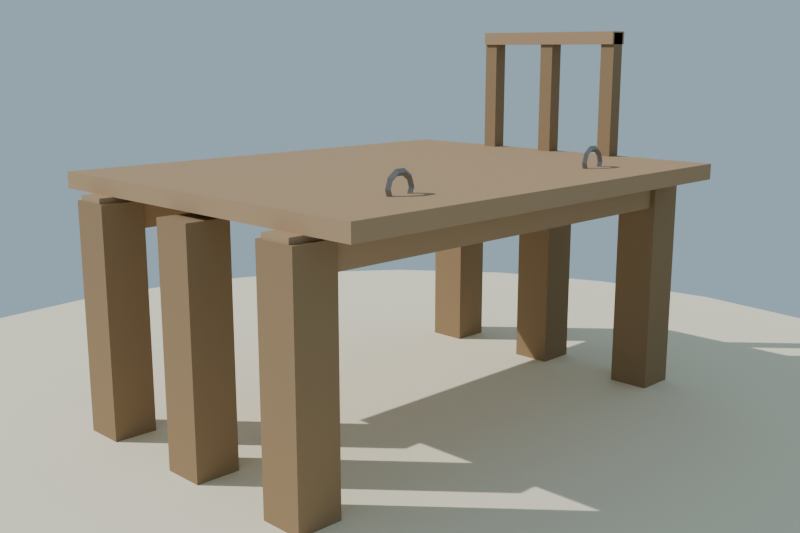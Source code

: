 # Source: muelle_madera_lowpoly.blend  (saved by Blender 4.2.68; exported with 4.5.12 LTS)
import bpy
from mathutils import Matrix  # noqa: F401  (used for matrix-valued properties, if any)

bpy.ops.wm.read_factory_settings(use_empty=True)
scene = bpy.context.scene
scene.name = 'Scene'

# ---- collections
col_collection = bpy.data.collections.new('Collection'); scene.collection.children.link(col_collection)

# ---- materials (node trees are filled in below, after node groups)
mat_mat_madera_muelle_osc = bpy.data.materials.new('MAT_Madera_Muelle_Osc')
mat_mat_madera_muelle = bpy.data.materials.new('MAT_Madera_Muelle')
mat_mat_arena_isla = bpy.data.materials.new('MAT_Arena_Isla')
mat_mat_hierro_muelle = bpy.data.materials.new('MAT_Hierro_Muelle')

# ---- material node trees
mat_mat_madera_muelle_osc.use_nodes = True; mat_mat_madera_muelle_osc.node_tree.nodes.clear()
_N = mat_mat_madera_muelle_osc.node_tree.nodes; _L = mat_mat_madera_muelle_osc.node_tree.links
n0 = _N.new('ShaderNodeBsdfPrincipled'); n0.name = 'Principled BSDF'; n0.location = (10, 300)
n0.inputs[0].default_value = (0.3, 0.2, 0.11, 1.0)
n0.inputs[2].default_value = 0.88
n0.inputs[13].default_value = 0.1
n1 = _N.new('ShaderNodeOutputMaterial'); n1.name = 'Material Output'; n1.location = (300, 300)
_L.new(n0.outputs[0], n1.inputs[0])
n1.is_active_output = True
mat_mat_madera_muelle.use_nodes = True; mat_mat_madera_muelle.node_tree.nodes.clear()
_N = mat_mat_madera_muelle.node_tree.nodes; _L = mat_mat_madera_muelle.node_tree.links
n0 = _N.new('ShaderNodeBsdfPrincipled'); n0.name = 'Principled BSDF'; n0.location = (10, 300)
n0.inputs[0].default_value = (0.42, 0.28, 0.16, 1.0)
n0.inputs[2].default_value = 0.86
n0.inputs[13].default_value = 0.1
n1 = _N.new('ShaderNodeOutputMaterial'); n1.name = 'Material Output'; n1.location = (300, 300)
_L.new(n0.outputs[0], n1.inputs[0])
n1.is_active_output = True
mat_mat_arena_isla.use_nodes = True; mat_mat_arena_isla.node_tree.nodes.clear()
_N = mat_mat_arena_isla.node_tree.nodes; _L = mat_mat_arena_isla.node_tree.links
n0 = _N.new('ShaderNodeBsdfPrincipled'); n0.name = 'Principled BSDF'; n0.location = (10, 300)
n0.inputs[0].default_value = (0.92, 0.84, 0.63, 1.0)
n0.inputs[2].default_value = 1.0
n0.inputs[13].default_value = 0.1
n1 = _N.new('ShaderNodeOutputMaterial'); n1.name = 'Material Output'; n1.location = (300, 300)
_L.new(n0.outputs[0], n1.inputs[0])
n1.is_active_output = True
mat_mat_hierro_muelle.use_nodes = True; mat_mat_hierro_muelle.node_tree.nodes.clear()
_N = mat_mat_hierro_muelle.node_tree.nodes; _L = mat_mat_hierro_muelle.node_tree.links
n0 = _N.new('ShaderNodeBsdfPrincipled'); n0.name = 'Principled BSDF'; n0.location = (10, 300)
n0.inputs[0].default_value = (0.32, 0.3, 0.28, 1.0)
n0.inputs[1].default_value = 0.6
n0.inputs[2].default_value = 0.55
n0.inputs[13].default_value = 0.1
n1 = _N.new('ShaderNodeOutputMaterial'); n1.name = 'Material Output'; n1.location = (300, 300)
_L.new(n0.outputs[0], n1.inputs[0])
n1.is_active_output = True

# ---- world
world_mundo = bpy.data.worlds.new('Mundo'); scene.world = world_mundo
world_mundo.use_nodes = True; world_mundo.node_tree.nodes.clear()
_N = world_mundo.node_tree.nodes; _L = world_mundo.node_tree.links
n0 = _N.new('ShaderNodeBackground'); n0.name = 'Background'; n0.location = (10, 300)
n0.inputs[0].default_value = (0.58, 0.79, 0.95, 1.0)
n0.inputs[1].default_value = 0.55
n1 = _N.new('ShaderNodeOutputWorld'); n1.name = 'World Output'; n1.location = (300, 300)
_L.new(n0.outputs[0], n1.inputs[0])
n1.is_active_output = True

# ---- cameras
cam_camera = bpy.data.cameras.new('Camera')
cam_camera.lens = 45.0

# ---- lights
light_sol = bpy.data.lights.new('SOL', 'SUN')
light_sol.energy = 3.4

# ---- meshes
me_sm_muelle_pilote_1 = bpy.data.meshes.new('SM_Muelle_Pilote_1')
me_sm_muelle_pilote_1.from_pydata([(-0.98, -0.58, 0.0), (-0.98, -0.58, 0.85), (-0.98, -0.42, 0.0), (-0.98, -0.42, 0.85), (-0.82, -0.58, 0.0), (-0.82, -0.58, 0.85), (-0.82, -0.42, 0.0), (-0.82, -0.42, 0.85)], [], [(0, 1, 3, 2), (2, 3, 7, 6), (6, 7, 5, 4), (4, 5, 1, 0), (2, 6, 4, 0), (7, 3, 1, 5)])
me_sm_muelle_pilote_1.materials.append(mat_mat_madera_muelle_osc)
me_sm_muelle_pilote_1.update()
me_sm_muelle_pilote_2 = bpy.data.meshes.new('SM_Muelle_Pilote_2')
me_sm_muelle_pilote_2.from_pydata([(-0.98, -0.08, 0.0), (-0.98, -0.08, 0.85), (-0.98, 0.08, 0.0), (-0.98, 0.08, 0.85), (-0.82, -0.08, 0.0), (-0.82, -0.08, 0.85), (-0.82, 0.08, 0.0), (-0.82, 0.08, 0.85)], [], [(0, 1, 3, 2), (2, 3, 7, 6), (6, 7, 5, 4), (4, 5, 1, 0), (2, 6, 4, 0), (7, 3, 1, 5)])
me_sm_muelle_pilote_2.materials.append(mat_mat_madera_muelle_osc)
me_sm_muelle_pilote_2.update()
me_sm_muelle_pilote_3 = bpy.data.meshes.new('SM_Muelle_Pilote_3')
me_sm_muelle_pilote_3.from_pydata([(-0.98, 0.42, 0.0), (-0.98, 0.42, 0.85), (-0.98, 0.58, 0.0), (-0.98, 0.58, 0.85), (-0.82, 0.42, 0.0), (-0.82, 0.42, 0.85), (-0.82, 0.58, 0.0), (-0.82, 0.58, 0.85)], [], [(0, 1, 3, 2), (2, 3, 7, 6), (6, 7, 5, 4), (4, 5, 1, 0), (2, 6, 4, 0), (7, 3, 1, 5)])
me_sm_muelle_pilote_3.materials.append(mat_mat_madera_muelle_osc)
me_sm_muelle_pilote_3.update()
me_sm_muelle_pilote_4 = bpy.data.meshes.new('SM_Muelle_Pilote_4')
me_sm_muelle_pilote_4.from_pydata([(0.82, -0.58, 0.0), (0.82, -0.58, 0.85), (0.82, -0.42, 0.0), (0.82, -0.42, 0.85), (0.98, -0.58, 0.0), (0.98, -0.58, 0.85), (0.98, -0.42, 0.0), (0.98, -0.42, 0.85)], [], [(0, 1, 3, 2), (2, 3, 7, 6), (6, 7, 5, 4), (4, 5, 1, 0), (2, 6, 4, 0), (7, 3, 1, 5)])
me_sm_muelle_pilote_4.materials.append(mat_mat_madera_muelle_osc)
me_sm_muelle_pilote_4.update()
me_sm_muelle_pilote_5 = bpy.data.meshes.new('SM_Muelle_Pilote_5')
me_sm_muelle_pilote_5.from_pydata([(0.82, -0.08, 0.0), (0.82, -0.08, 0.85), (0.82, 0.08, 0.0), (0.82, 0.08, 0.85), (0.98, -0.08, 0.0), (0.98, -0.08, 0.85), (0.98, 0.08, 0.0), (0.98, 0.08, 0.85)], [], [(0, 1, 3, 2), (2, 3, 7, 6), (6, 7, 5, 4), (4, 5, 1, 0), (2, 6, 4, 0), (7, 3, 1, 5)])
me_sm_muelle_pilote_5.materials.append(mat_mat_madera_muelle_osc)
me_sm_muelle_pilote_5.update()
me_sm_muelle_pilote_6 = bpy.data.meshes.new('SM_Muelle_Pilote_6')
me_sm_muelle_pilote_6.from_pydata([(0.82, 0.42, 0.0), (0.82, 0.42, 0.85), (0.82, 0.58, 0.0), (0.82, 0.58, 0.85), (0.98, 0.42, 0.0), (0.98, 0.42, 0.85), (0.98, 0.58, 0.0), (0.98, 0.58, 0.85)], [], [(0, 1, 3, 2), (2, 3, 7, 6), (6, 7, 5, 4), (4, 5, 1, 0), (2, 6, 4, 0), (7, 3, 1, 5)])
me_sm_muelle_pilote_6.materials.append(mat_mat_madera_muelle_osc)
me_sm_muelle_pilote_6.update()
me_sm_muelle_viga_trasera = bpy.data.meshes.new('SM_Muelle_Viga_Trasera')
me_sm_muelle_viga_trasera.from_pydata([(-0.975, 0.44, 0.75), (-0.975, 0.44, 0.87), (-0.975, 0.56, 0.75), (-0.975, 0.56, 0.87), (0.975, 0.44, 0.75), (0.975, 0.44, 0.87), (0.975, 0.56, 0.75), (0.975, 0.56, 0.87)], [], [(0, 1, 3, 2), (2, 3, 7, 6), (6, 7, 5, 4), (4, 5, 1, 0), (2, 6, 4, 0), (7, 3, 1, 5)])
me_sm_muelle_viga_trasera.materials.append(mat_mat_madera_muelle)
me_sm_muelle_viga_trasera.update()
me_sm_muelle_viga_delantera = bpy.data.meshes.new('SM_Muelle_Viga_Delantera')
me_sm_muelle_viga_delantera.from_pydata([(-0.975, -0.56, 0.75), (-0.975, -0.56, 0.87), (-0.975, -0.44, 0.75), (-0.975, -0.44, 0.87), (0.975, -0.56, 0.75), (0.975, -0.56, 0.87), (0.975, -0.44, 0.75), (0.975, -0.44, 0.87)], [], [(0, 1, 3, 2), (2, 3, 7, 6), (6, 7, 5, 4), (4, 5, 1, 0), (2, 6, 4, 0), (7, 3, 1, 5)])
me_sm_muelle_viga_delantera.materials.append(mat_mat_madera_muelle)
me_sm_muelle_viga_delantera.update()
me_sm_muelle_tabla_1 = bpy.data.meshes.new('SM_Muelle_Tabla_1')
me_sm_muelle_tabla_1.from_pydata([(-0.925, -0.75, 0.87), (-0.925, -0.75, 0.93), (-0.925, -0.45, 0.87), (-0.925, -0.45, 0.93), (0.925, -0.75, 0.87), (0.925, -0.75, 0.93), (0.925, -0.45, 0.87), (0.925, -0.45, 0.93)], [], [(0, 1, 3, 2), (2, 3, 7, 6), (6, 7, 5, 4), (4, 5, 1, 0), (2, 6, 4, 0), (7, 3, 1, 5)])
me_sm_muelle_tabla_1.materials.append(mat_mat_madera_muelle)
me_sm_muelle_tabla_1.update()
me_sm_muelle_tabla_2 = bpy.data.meshes.new('SM_Muelle_Tabla_2')
me_sm_muelle_tabla_2.from_pydata([(-0.925, -0.45, 0.87), (-0.925, -0.45, 0.93), (-0.925, -0.15, 0.87), (-0.925, -0.15, 0.93), (0.925, -0.45, 0.87), (0.925, -0.45, 0.93), (0.925, -0.15, 0.87), (0.925, -0.15, 0.93)], [], [(0, 1, 3, 2), (2, 3, 7, 6), (6, 7, 5, 4), (4, 5, 1, 0), (2, 6, 4, 0), (7, 3, 1, 5)])
me_sm_muelle_tabla_2.materials.append(mat_mat_madera_muelle)
me_sm_muelle_tabla_2.update()
me_sm_muelle_tabla_3 = bpy.data.meshes.new('SM_Muelle_Tabla_3')
me_sm_muelle_tabla_3.from_pydata([(-0.925, -0.15, 0.87), (-0.925, -0.15, 0.93), (-0.925, 0.15, 0.87), (-0.925, 0.15, 0.93), (0.925, -0.15, 0.87), (0.925, -0.15, 0.93), (0.925, 0.15, 0.87), (0.925, 0.15, 0.93)], [], [(0, 1, 3, 2), (2, 3, 7, 6), (6, 7, 5, 4), (4, 5, 1, 0), (2, 6, 4, 0), (7, 3, 1, 5)])
me_sm_muelle_tabla_3.materials.append(mat_mat_madera_muelle)
me_sm_muelle_tabla_3.update()
me_sm_muelle_tabla_4 = bpy.data.meshes.new('SM_Muelle_Tabla_4')
me_sm_muelle_tabla_4.from_pydata([(-0.925, 0.15, 0.87), (-0.925, 0.15, 0.93), (-0.925, 0.45, 0.87), (-0.925, 0.45, 0.93), (0.925, 0.15, 0.87), (0.925, 0.15, 0.93), (0.925, 0.45, 0.87), (0.925, 0.45, 0.93)], [], [(0, 1, 3, 2), (2, 3, 7, 6), (6, 7, 5, 4), (4, 5, 1, 0), (2, 6, 4, 0), (7, 3, 1, 5)])
me_sm_muelle_tabla_4.materials.append(mat_mat_madera_muelle)
me_sm_muelle_tabla_4.update()
me_sm_muelle_tabla_5 = bpy.data.meshes.new('SM_Muelle_Tabla_5')
me_sm_muelle_tabla_5.from_pydata([(-0.925, 0.45, 0.87), (-0.925, 0.45, 0.93), (-0.925, 0.75, 0.87), (-0.925, 0.75, 0.93), (0.925, 0.45, 0.87), (0.925, 0.45, 0.93), (0.925, 0.75, 0.87), (0.925, 0.75, 0.93)], [], [(0, 1, 3, 2), (2, 3, 7, 6), (6, 7, 5, 4), (4, 5, 1, 0), (2, 6, 4, 0), (7, 3, 1, 5)])
me_sm_muelle_tabla_5.materials.append(mat_mat_madera_muelle)
me_sm_muelle_tabla_5.update()
me_sm_muelle_posteb_1 = bpy.data.meshes.new('SM_Muelle_PosteB_1')
me_sm_muelle_posteb_1.from_pydata([(-0.93, -0.33, 0.92), (-0.93, -0.33, 1.42), (-0.93, -0.27, 0.92), (-0.93, -0.27, 1.42), (-0.87, -0.33, 0.92), (-0.87, -0.33, 1.42), (-0.87, -0.27, 0.92), (-0.87, -0.27, 1.42)], [], [(0, 1, 3, 2), (2, 3, 7, 6), (6, 7, 5, 4), (4, 5, 1, 0), (2, 6, 4, 0), (7, 3, 1, 5)])
me_sm_muelle_posteb_1.materials.append(mat_mat_madera_muelle_osc)
me_sm_muelle_posteb_1.update()
me_sm_muelle_posteb_2 = bpy.data.meshes.new('SM_Muelle_PosteB_2')
me_sm_muelle_posteb_2.from_pydata([(-0.93, -0.03, 0.92), (-0.93, -0.03, 1.42), (-0.93, 0.03, 0.92), (-0.93, 0.03, 1.42), (-0.87, -0.03, 0.92), (-0.87, -0.03, 1.42), (-0.87, 0.03, 0.92), (-0.87, 0.03, 1.42)], [], [(0, 1, 3, 2), (2, 3, 7, 6), (6, 7, 5, 4), (4, 5, 1, 0), (2, 6, 4, 0), (7, 3, 1, 5)])
me_sm_muelle_posteb_2.materials.append(mat_mat_madera_muelle_osc)
me_sm_muelle_posteb_2.update()
me_sm_muelle_posteb_3 = bpy.data.meshes.new('SM_Muelle_PosteB_3')
me_sm_muelle_posteb_3.from_pydata([(-0.93, 0.27, 0.92), (-0.93, 0.27, 1.42), (-0.93, 0.33, 0.92), (-0.93, 0.33, 1.42), (-0.87, 0.27, 0.92), (-0.87, 0.27, 1.42), (-0.87, 0.33, 0.92), (-0.87, 0.33, 1.42)], [], [(0, 1, 3, 2), (2, 3, 7, 6), (6, 7, 5, 4), (4, 5, 1, 0), (2, 6, 4, 0), (7, 3, 1, 5)])
me_sm_muelle_posteb_3.materials.append(mat_mat_madera_muelle_osc)
me_sm_muelle_posteb_3.update()
me_sm_muelle_pasamanos = bpy.data.meshes.new('SM_Muelle_Pasamanos')
me_sm_muelle_pasamanos.from_pydata([(-0.94, -0.33, 1.375), (-0.94, -0.33, 1.425), (-0.94, 0.33, 1.375), (-0.94, 0.33, 1.425), (-0.86, -0.33, 1.375), (-0.86, -0.33, 1.425), (-0.86, 0.33, 1.375), (-0.86, 0.33, 1.425)], [], [(0, 1, 3, 2), (2, 3, 7, 6), (6, 7, 5, 4), (4, 5, 1, 0), (2, 6, 4, 0), (7, 3, 1, 5)])
me_sm_muelle_pasamanos.materials.append(mat_mat_madera_muelle)
me_sm_muelle_pasamanos.update()
me_cylinder = bpy.data.meshes.new('Cylinder')
me_cylinder.from_pydata([(0.0, 2.4, -0.12), (0.0, 2.4, 0.12), (0.6212, 2.318, -0.12), (0.6212, 2.318, 0.12), (1.2, 2.078, -0.12), (1.2, 2.078, 0.12), (1.697, 1.697, -0.12), (1.697, 1.697, 0.12), (2.078, 1.2, -0.12), (2.078, 1.2, 0.12), (2.318, 0.6212, -0.12), (2.318, 0.6212, 0.12), (2.4, 0.0, -0.12), (2.4, 0.0, 0.12), (2.318, -0.6212, -0.12), (2.318, -0.6212, 0.12), (2.078, -1.2, -0.12), (2.078, -1.2, 0.12), (1.697, -1.697, -0.12), (1.697, -1.697, 0.12), (1.2, -2.078, -0.12), (1.2, -2.078, 0.12), (0.6212, -2.318, -0.12), (0.6212, -2.318, 0.12), (0.0, -2.4, -0.12), (0.0, -2.4, 0.12), (-0.6212, -2.318, -0.12), (-0.6212, -2.318, 0.12), (-1.2, -2.078, -0.12), (-1.2, -2.078, 0.12), (-1.697, -1.697, -0.12), (-1.697, -1.697, 0.12), (-2.078, -1.2, -0.12), (-2.078, -1.2, 0.12), (-2.318, -0.6212, -0.12), (-2.318, -0.6212, 0.12), (-2.4, 0.0, -0.12), (-2.4, 0.0, 0.12), (-2.318, 0.6212, -0.12), (-2.318, 0.6212, 0.12), (-2.078, 1.2, -0.12), (-2.078, 1.2, 0.12), (-1.697, 1.697, -0.12), (-1.697, 1.697, 0.12), (-1.2, 2.078, -0.12), (-1.2, 2.078, 0.12), (-0.6212, 2.318, -0.12), (-0.6212, 2.318, 0.12)], [], [(0, 1, 3, 2), (2, 3, 5, 4), (4, 5, 7, 6), (6, 7, 9, 8), (8, 9, 11, 10), (10, 11, 13, 12), (12, 13, 15, 14), (14, 15, 17, 16), (16, 17, 19, 18), (18, 19, 21, 20), (20, 21, 23, 22), (22, 23, 25, 24), (24, 25, 27, 26), (26, 27, 29, 28), (28, 29, 31, 30), (30, 31, 33, 32), (32, 33, 35, 34), (34, 35, 37, 36), (36, 37, 39, 38), (38, 39, 41, 40), (40, 41, 43, 42), (42, 43, 45, 44), (3, 1, 47, 45, 43, 41, 39, 37, 35, 33, 31, 29, 27, 25, 23, 21, 19, 17, 15, 13, 11, 9, 7, 5), (44, 45, 47, 46), (46, 47, 1, 0), (0, 2, 4, 6, 8, 10, 12, 14, 16, 18, 20, 22, 24, 26, 28, 30, 32, 34, 36, 38, 40, 42, 44, 46)])
_uv = me_cylinder.uv_layers.new(name='UVMap')
_uv.uv.foreach_set('vector', [1.0, 0.5, 1.0, 1.0, 0.9583, 1.0, 0.9583, 0.5, 0.9583, 0.5, 0.9583, 1.0, 0.9167, 1.0, 0.9167, 0.5, 0.9167, 0.5, 0.9167, 1.0, 0.875, 1.0, 0.875, 0.5, 0.875, 0.5, 0.875, 1.0, 0.8333, 1.0, 0.8333, 0.5, 0.8333, 0.5, 0.8333, 1.0, 0.7917, 1.0, 0.7917, 0.5, 0.7917, 0.5, 0.7917, 1.0, 0.75, 1.0, 0.75, 0.5, 0.75, 0.5, 0.75, 1.0, 0.7083, 1.0, 0.7083, 0.5, 0.7083, 0.5, 0.7083, 1.0, 0.6667, 1.0, 0.6667, 0.5, 0.6667, 0.5, 0.6667, 1.0, 0.625, 1.0, 0.625, 0.5, 0.625, 0.5, 0.625, 1.0, 0.5833, 1.0, 0.5833, 0.5, 0.5833, 0.5, 0.5833, 1.0, 0.5417, 1.0, 0.5417, 0.5, 0.5417, 0.5, 0.5417, 1.0, 0.5, 1.0, 0.5, 0.5, 0.5, 0.5, 0.5, 1.0, 0.4583, 1.0, 0.4583, 0.5, 0.4583, 0.5, 0.4583, 1.0, 0.4167, 1.0, 0.4167, 0.5, 0.4167, 0.5, 0.4167, 1.0, 0.375, 1.0, 0.375, 0.5, 0.375, 0.5, 0.375, 1.0, 0.3333, 1.0, 0.3333, 0.5, 0.3333, 0.5, 0.3333, 1.0, 0.2917, 1.0, 0.2917, 0.5, 0.2917, 0.5, 0.2917, 1.0, 0.25, 1.0, 0.25, 0.5, 0.25, 0.5, 0.25, 1.0, 0.2083, 1.0, 0.2083, 0.5, 0.2083, 0.5, 0.2083, 1.0, 0.1667, 1.0, 0.1667, 0.5, 0.1667, 0.5, 0.1667, 1.0, 0.125, 1.0, 0.125, 0.5, 0.125, 0.5, 0.125, 1.0, 0.08333, 1.0, 0.08333, 0.5, 0.3121, 0.4818, 0.25, 0.49, 0.1879, 0.4818, 0.13, 0.4578, 0.08029, 0.4197, 0.04215, 0.37, 0.01818, 0.3121, 0.01, 0.25, 0.01818, 0.1879, 0.04215, 0.13, 0.08029, 0.08029, 0.13, 0.04215, 0.1879, 0.01818, 0.25, 0.01, 0.3121, 0.01818, 0.37, 0.04215, 0.4197, 0.08029, 0.4578, 0.13, 0.4818, 0.1879, 0.49, 0.25, 0.4818, 0.3121, 0.4578, 0.37, 0.4197, 0.4197, 0.37, 0.4578, 0.08333, 0.5, 0.08333, 1.0, 0.04167, 1.0, 0.04167, 0.5, 0.04167, 0.5, 0.04167, 1.0, -1.863e-07, 1.0, -1.863e-07, 0.5, 0.75, 0.49, 0.8121, 0.4818, 0.87, 0.4578, 0.9197, 0.4197, 0.9578, 0.37, 0.9818, 0.3121, 0.99, 0.25, 0.9818, 0.1879, 0.9578, 0.13, 0.9197, 0.08029, 0.87, 0.04215, 0.8121, 0.01818, 0.75, 0.01, 0.6879, 0.01818, 0.63, 0.04215, 0.5803, 0.08029, 0.5422, 0.13, 0.5182, 0.1879, 0.51, 0.25, 0.5182, 0.3121, 0.5422, 0.37, 0.5803, 0.4197, 0.63, 0.4578, 0.6879, 0.4818])
me_cylinder.materials.append(mat_mat_arena_isla)
me_cylinder.update()
me_torus = bpy.data.meshes.new('Torus')
me_torus.from_pydata([(0.062, 0.0, 0.0), (0.05, 0.0, 0.012), (0.038, 0.0, 1.47e-18), (0.05, 0.0, -0.012), (0.05016, 0.03644, 0.0), (0.04045, 0.02939, 0.012), (0.03074, 0.02234, 1.47e-18), (0.04045, 0.02939, -0.012), (0.01916, 0.05897, 0.0), (0.01545, 0.04755, 0.012), (0.01174, 0.03614, 1.47e-18), (0.01545, 0.04755, -0.012), (-0.01916, 0.05897, 0.0), (-0.01545, 0.04755, 0.012), (-0.01174, 0.03614, 1.47e-18), (-0.01545, 0.04755, -0.012), (-0.05016, 0.03644, 0.0), (-0.04045, 0.02939, 0.012), (-0.03074, 0.02234, 1.47e-18), (-0.04045, 0.02939, -0.012), (-0.062, 5.42e-09, 0.0), (-0.05, 4.371e-09, 0.012), (-0.038, 3.322e-09, 1.47e-18), (-0.05, 4.371e-09, -0.012), (-0.05016, -0.03644, 0.0), (-0.04045, -0.02939, 0.012), (-0.03074, -0.02234, 1.47e-18), (-0.04045, -0.02939, -0.012), (-0.01916, -0.05897, 0.0), (-0.01545, -0.04755, 0.012), (-0.01174, -0.03614, 1.47e-18), (-0.01545, -0.04755, -0.012), (0.01916, -0.05897, 0.0), (0.01545, -0.04755, 0.012), (0.01174, -0.03614, 1.47e-18), (0.01545, -0.04755, -0.012), (0.05016, -0.03644, 0.0), (0.04045, -0.02939, 0.012), (0.03074, -0.02234, 1.47e-18), (0.04045, -0.02939, -0.012)], [], [(0, 4, 5, 1), (1, 5, 6, 2), (2, 6, 7, 3), (3, 7, 4, 0), (4, 8, 9, 5), (5, 9, 10, 6), (6, 10, 11, 7), (7, 11, 8, 4), (8, 12, 13, 9), (9, 13, 14, 10), (10, 14, 15, 11), (11, 15, 12, 8), (12, 16, 17, 13), (13, 17, 18, 14), (14, 18, 19, 15), (15, 19, 16, 12), (16, 20, 21, 17), (17, 21, 22, 18), (18, 22, 23, 19), (19, 23, 20, 16), (20, 24, 25, 21), (21, 25, 26, 22), (22, 26, 27, 23), (23, 27, 24, 20), (24, 28, 29, 25), (25, 29, 30, 26), (26, 30, 31, 27), (27, 31, 28, 24), (28, 32, 33, 29), (29, 33, 34, 30), (30, 34, 35, 31), (31, 35, 32, 28), (32, 36, 37, 33), (33, 37, 38, 34), (34, 38, 39, 35), (35, 39, 36, 32), (36, 0, 1, 37), (37, 1, 2, 38), (38, 2, 3, 39), (39, 3, 0, 36)])
_uv = me_torus.uv_layers.new(name='UVMap')
_uv.uv.foreach_set('vector', [0.6, 0.5, 0.7, 0.5, 0.7, 0.75, 0.6, 0.75, 0.6, 0.75, 0.7, 0.75, 0.7, 1.0, 0.6, 1.0, 0.6, 0.0, 0.7, 0.0, 0.7, 0.25, 0.6, 0.25, 0.6, 0.25, 0.7, 0.25, 0.7, 0.5, 0.6, 0.5, 0.7, 0.5, 0.8, 0.5, 0.8, 0.75, 0.7, 0.75, 0.7, 0.75, 0.8, 0.75, 0.8, 1.0, 0.7, 1.0, 0.7, 0.0, 0.8, 0.0, 0.8, 0.25, 0.7, 0.25, 0.7, 0.25, 0.8, 0.25, 0.8, 0.5, 0.7, 0.5, 0.8, 0.5, 0.9, 0.5, 0.9, 0.75, 0.8, 0.75, 0.8, 0.75, 0.9, 0.75, 0.9, 1.0, 0.8, 1.0, 0.8, 0.0, 0.9, 0.0, 0.9, 0.25, 0.8, 0.25, 0.8, 0.25, 0.9, 0.25, 0.9, 0.5, 0.8, 0.5, 0.9, 0.5, 1.0, 0.5, 1.0, 0.75, 0.9, 0.75, 0.9, 0.75, 1.0, 0.75, 1.0, 1.0, 0.9, 1.0, 0.9, 0.0, 1.0, 0.0, 1.0, 0.25, 0.9, 0.25, 0.9, 0.25, 1.0, 0.25, 1.0, 0.5, 0.9, 0.5, -1.11e-16, 0.5, 0.1, 0.5, 0.1, 0.75, -1.11e-16, 0.75, -1.11e-16, 0.75, 0.1, 0.75, 0.1, 1.0, -1.11e-16, 1.0, -1.11e-16, 0.0, 0.1, 0.0, 0.1, 0.25, -1.11e-16, 0.25, -1.11e-16, 0.25, 0.1, 0.25, 0.1, 0.5, -1.11e-16, 0.5, 0.1, 0.5, 0.2, 0.5, 0.2, 0.75, 0.1, 0.75, 0.1, 0.75, 0.2, 0.75, 0.2, 1.0, 0.1, 1.0, 0.1, 0.0, 0.2, 0.0, 0.2, 0.25, 0.1, 0.25, 0.1, 0.25, 0.2, 0.25, 0.2, 0.5, 0.1, 0.5, 0.2, 0.5, 0.3, 0.5, 0.3, 0.75, 0.2, 0.75, 0.2, 0.75, 0.3, 0.75, 0.3, 1.0, 0.2, 1.0, 0.2, 0.0, 0.3, 0.0, 0.3, 0.25, 0.2, 0.25, 0.2, 0.25, 0.3, 0.25, 0.3, 0.5, 0.2, 0.5, 0.3, 0.5, 0.4, 0.5, 0.4, 0.75, 0.3, 0.75, 0.3, 0.75, 0.4, 0.75, 0.4, 1.0, 0.3, 1.0, 0.3, 0.0, 0.4, 0.0, 0.4, 0.25, 0.3, 0.25, 0.3, 0.25, 0.4, 0.25, 0.4, 0.5, 0.3, 0.5, 0.4, 0.5, 0.5, 0.5, 0.5, 0.75, 0.4, 0.75, 0.4, 0.75, 0.5, 0.75, 0.5, 1.0, 0.4, 1.0, 0.4, 0.0, 0.5, 0.0, 0.5, 0.25, 0.4, 0.25, 0.4, 0.25, 0.5, 0.25, 0.5, 0.5, 0.4, 0.5, 0.5, 0.5, 0.6, 0.5, 0.6, 0.75, 0.5, 0.75, 0.5, 0.75, 0.6, 0.75, 0.6, 1.0, 0.5, 1.0, 0.5, 0.0, 0.6, 0.0, 0.6, 0.25, 0.5, 0.25, 0.5, 0.25, 0.6, 0.25, 0.6, 0.5, 0.5, 0.5])
me_torus.materials.append(mat_mat_hierro_muelle)
me_torus.update()
me_torus_001 = bpy.data.meshes.new('Torus.001')
me_torus_001.from_pydata([(0.062, 0.0, 0.0), (0.05, 0.0, 0.012), (0.038, 0.0, 1.47e-18), (0.05, 0.0, -0.012), (0.05016, 0.03644, 0.0), (0.04045, 0.02939, 0.012), (0.03074, 0.02234, 1.47e-18), (0.04045, 0.02939, -0.012), (0.01916, 0.05897, 0.0), (0.01545, 0.04755, 0.012), (0.01174, 0.03614, 1.47e-18), (0.01545, 0.04755, -0.012), (-0.01916, 0.05897, 0.0), (-0.01545, 0.04755, 0.012), (-0.01174, 0.03614, 1.47e-18), (-0.01545, 0.04755, -0.012), (-0.05016, 0.03644, 0.0), (-0.04045, 0.02939, 0.012), (-0.03074, 0.02234, 1.47e-18), (-0.04045, 0.02939, -0.012), (-0.062, 5.42e-09, 0.0), (-0.05, 4.371e-09, 0.012), (-0.038, 3.322e-09, 1.47e-18), (-0.05, 4.371e-09, -0.012), (-0.05016, -0.03644, 0.0), (-0.04045, -0.02939, 0.012), (-0.03074, -0.02234, 1.47e-18), (-0.04045, -0.02939, -0.012), (-0.01916, -0.05897, 0.0), (-0.01545, -0.04755, 0.012), (-0.01174, -0.03614, 1.47e-18), (-0.01545, -0.04755, -0.012), (0.01916, -0.05897, 0.0), (0.01545, -0.04755, 0.012), (0.01174, -0.03614, 1.47e-18), (0.01545, -0.04755, -0.012), (0.05016, -0.03644, 0.0), (0.04045, -0.02939, 0.012), (0.03074, -0.02234, 1.47e-18), (0.04045, -0.02939, -0.012)], [], [(0, 4, 5, 1), (1, 5, 6, 2), (2, 6, 7, 3), (3, 7, 4, 0), (4, 8, 9, 5), (5, 9, 10, 6), (6, 10, 11, 7), (7, 11, 8, 4), (8, 12, 13, 9), (9, 13, 14, 10), (10, 14, 15, 11), (11, 15, 12, 8), (12, 16, 17, 13), (13, 17, 18, 14), (14, 18, 19, 15), (15, 19, 16, 12), (16, 20, 21, 17), (17, 21, 22, 18), (18, 22, 23, 19), (19, 23, 20, 16), (20, 24, 25, 21), (21, 25, 26, 22), (22, 26, 27, 23), (23, 27, 24, 20), (24, 28, 29, 25), (25, 29, 30, 26), (26, 30, 31, 27), (27, 31, 28, 24), (28, 32, 33, 29), (29, 33, 34, 30), (30, 34, 35, 31), (31, 35, 32, 28), (32, 36, 37, 33), (33, 37, 38, 34), (34, 38, 39, 35), (35, 39, 36, 32), (36, 0, 1, 37), (37, 1, 2, 38), (38, 2, 3, 39), (39, 3, 0, 36)])
_uv = me_torus_001.uv_layers.new(name='UVMap')
_uv.uv.foreach_set('vector', [0.6, 0.5, 0.7, 0.5, 0.7, 0.75, 0.6, 0.75, 0.6, 0.75, 0.7, 0.75, 0.7, 1.0, 0.6, 1.0, 0.6, 0.0, 0.7, 0.0, 0.7, 0.25, 0.6, 0.25, 0.6, 0.25, 0.7, 0.25, 0.7, 0.5, 0.6, 0.5, 0.7, 0.5, 0.8, 0.5, 0.8, 0.75, 0.7, 0.75, 0.7, 0.75, 0.8, 0.75, 0.8, 1.0, 0.7, 1.0, 0.7, 0.0, 0.8, 0.0, 0.8, 0.25, 0.7, 0.25, 0.7, 0.25, 0.8, 0.25, 0.8, 0.5, 0.7, 0.5, 0.8, 0.5, 0.9, 0.5, 0.9, 0.75, 0.8, 0.75, 0.8, 0.75, 0.9, 0.75, 0.9, 1.0, 0.8, 1.0, 0.8, 0.0, 0.9, 0.0, 0.9, 0.25, 0.8, 0.25, 0.8, 0.25, 0.9, 0.25, 0.9, 0.5, 0.8, 0.5, 0.9, 0.5, 1.0, 0.5, 1.0, 0.75, 0.9, 0.75, 0.9, 0.75, 1.0, 0.75, 1.0, 1.0, 0.9, 1.0, 0.9, 0.0, 1.0, 0.0, 1.0, 0.25, 0.9, 0.25, 0.9, 0.25, 1.0, 0.25, 1.0, 0.5, 0.9, 0.5, -1.11e-16, 0.5, 0.1, 0.5, 0.1, 0.75, -1.11e-16, 0.75, -1.11e-16, 0.75, 0.1, 0.75, 0.1, 1.0, -1.11e-16, 1.0, -1.11e-16, 0.0, 0.1, 0.0, 0.1, 0.25, -1.11e-16, 0.25, -1.11e-16, 0.25, 0.1, 0.25, 0.1, 0.5, -1.11e-16, 0.5, 0.1, 0.5, 0.2, 0.5, 0.2, 0.75, 0.1, 0.75, 0.1, 0.75, 0.2, 0.75, 0.2, 1.0, 0.1, 1.0, 0.1, 0.0, 0.2, 0.0, 0.2, 0.25, 0.1, 0.25, 0.1, 0.25, 0.2, 0.25, 0.2, 0.5, 0.1, 0.5, 0.2, 0.5, 0.3, 0.5, 0.3, 0.75, 0.2, 0.75, 0.2, 0.75, 0.3, 0.75, 0.3, 1.0, 0.2, 1.0, 0.2, 0.0, 0.3, 0.0, 0.3, 0.25, 0.2, 0.25, 0.2, 0.25, 0.3, 0.25, 0.3, 0.5, 0.2, 0.5, 0.3, 0.5, 0.4, 0.5, 0.4, 0.75, 0.3, 0.75, 0.3, 0.75, 0.4, 0.75, 0.4, 1.0, 0.3, 1.0, 0.3, 0.0, 0.4, 0.0, 0.4, 0.25, 0.3, 0.25, 0.3, 0.25, 0.4, 0.25, 0.4, 0.5, 0.3, 0.5, 0.4, 0.5, 0.5, 0.5, 0.5, 0.75, 0.4, 0.75, 0.4, 0.75, 0.5, 0.75, 0.5, 1.0, 0.4, 1.0, 0.4, 0.0, 0.5, 0.0, 0.5, 0.25, 0.4, 0.25, 0.4, 0.25, 0.5, 0.25, 0.5, 0.5, 0.4, 0.5, 0.5, 0.5, 0.6, 0.5, 0.6, 0.75, 0.5, 0.75, 0.5, 0.75, 0.6, 0.75, 0.6, 1.0, 0.5, 1.0, 0.5, 0.0, 0.6, 0.0, 0.6, 0.25, 0.5, 0.25, 0.5, 0.25, 0.6, 0.25, 0.6, 0.5, 0.5, 0.5])
me_torus_001.materials.append(mat_mat_hierro_muelle)
me_torus_001.update()

# ---- objects
ob_sm_muelle_pilote_1 = bpy.data.objects.new('SM_Muelle_Pilote_1', me_sm_muelle_pilote_1)
ob_sm_muelle_pilote_2 = bpy.data.objects.new('SM_Muelle_Pilote_2', me_sm_muelle_pilote_2)
ob_sm_muelle_pilote_3 = bpy.data.objects.new('SM_Muelle_Pilote_3', me_sm_muelle_pilote_3)
ob_sm_muelle_pilote_4 = bpy.data.objects.new('SM_Muelle_Pilote_4', me_sm_muelle_pilote_4)
ob_sm_muelle_pilote_5 = bpy.data.objects.new('SM_Muelle_Pilote_5', me_sm_muelle_pilote_5)
ob_sm_muelle_pilote_6 = bpy.data.objects.new('SM_Muelle_Pilote_6', me_sm_muelle_pilote_6)
ob_sm_muelle_viga_trasera = bpy.data.objects.new('SM_Muelle_Viga_Trasera', me_sm_muelle_viga_trasera)
ob_sm_muelle_viga_delantera = bpy.data.objects.new('SM_Muelle_Viga_Delantera', me_sm_muelle_viga_delantera)
ob_sm_muelle_tabla_1 = bpy.data.objects.new('SM_Muelle_Tabla_1', me_sm_muelle_tabla_1)
ob_sm_muelle_tabla_2 = bpy.data.objects.new('SM_Muelle_Tabla_2', me_sm_muelle_tabla_2)
ob_sm_muelle_tabla_3 = bpy.data.objects.new('SM_Muelle_Tabla_3', me_sm_muelle_tabla_3)
ob_sm_muelle_tabla_4 = bpy.data.objects.new('SM_Muelle_Tabla_4', me_sm_muelle_tabla_4)
ob_sm_muelle_tabla_5 = bpy.data.objects.new('SM_Muelle_Tabla_5', me_sm_muelle_tabla_5)
ob_sm_muelle_posteb_1 = bpy.data.objects.new('SM_Muelle_PosteB_1', me_sm_muelle_posteb_1)
ob_sm_muelle_posteb_2 = bpy.data.objects.new('SM_Muelle_PosteB_2', me_sm_muelle_posteb_2)
ob_sm_muelle_posteb_3 = bpy.data.objects.new('SM_Muelle_PosteB_3', me_sm_muelle_posteb_3)
ob_sm_muelle_pasamanos = bpy.data.objects.new('SM_Muelle_Pasamanos', me_sm_muelle_pasamanos)
ob_sol = bpy.data.objects.new('SOL', light_sol)
ob_base_arena = bpy.data.objects.new('Base_Arena', me_cylinder)
ob_sm_muelle_argolla_1 = bpy.data.objects.new('SM_Muelle_Argolla_1', me_torus)
ob_sm_muelle_argolla_2 = bpy.data.objects.new('SM_Muelle_Argolla_2', me_torus_001)
ob_cam_muelle = bpy.data.objects.new('CAM_Muelle', cam_camera)

# ---- transforms, parenting, visibility, modifiers, constraints
ob_sm_muelle_pilote_1.location = (0.0, 0.0, 0.045)
ob_sm_muelle_pilote_2.location = (0.0, 0.0, 0.045)
ob_sm_muelle_pilote_3.location = (0.0, 0.0, 0.045)
ob_sm_muelle_pilote_4.location = (0.0, 0.0, 0.045)
ob_sm_muelle_pilote_5.location = (0.0, 0.0, 0.045)
ob_sm_muelle_pilote_6.location = (0.0, 0.0, 0.045)
ob_sm_muelle_viga_trasera.location = (0.0, 0.0, 0.045)
ob_sm_muelle_viga_delantera.location = (0.0, 0.0, 0.045)
ob_sm_muelle_tabla_1.location = (0.0, 0.0, 0.045)
ob_sm_muelle_tabla_2.location = (0.0, 0.0, 0.045)
ob_sm_muelle_tabla_3.location = (0.0, 0.0, 0.045)
ob_sm_muelle_tabla_4.location = (0.0, 0.0, 0.045)
ob_sm_muelle_tabla_5.location = (0.0, 0.0, 0.045)
ob_sm_muelle_posteb_1.location = (0.0, 0.0, 0.045)
ob_sm_muelle_posteb_2.location = (0.0, 0.0, 0.045)
ob_sm_muelle_posteb_3.location = (0.0, 0.0, 0.045)
ob_sm_muelle_pasamanos.location = (0.0, 0.0, 0.045)
ob_sol.location = (0.0, 0.0, 0.0)
ob_sol.rotation_euler = (0.8727, 0.1396, 0.6109)
ob_base_arena.location = (0.0, 0.0, -0.06)
ob_sm_muelle_argolla_1.location = (0.5, 0.5, 0.995)
ob_sm_muelle_argolla_1.rotation_euler = (1.571, -0.0, 0.0)
ob_sm_muelle_argolla_2.location = (-0.5, 0.5, 0.995)
ob_sm_muelle_argolla_2.rotation_euler = (1.571, -0.0, 0.0)
ob_cam_muelle.location = (2.6, 2.6, 1.4)
ob_cam_muelle.rotation_euler = (1.357, 4.114e-08, 2.356)

# ---- collection membership
scene.collection.objects.link(ob_sm_muelle_pilote_1)
scene.collection.objects.link(ob_sm_muelle_pilote_2)
scene.collection.objects.link(ob_sm_muelle_pilote_3)
scene.collection.objects.link(ob_sm_muelle_pilote_4)
scene.collection.objects.link(ob_sm_muelle_pilote_5)
scene.collection.objects.link(ob_sm_muelle_pilote_6)
scene.collection.objects.link(ob_sm_muelle_viga_trasera)
scene.collection.objects.link(ob_sm_muelle_viga_delantera)
scene.collection.objects.link(ob_sm_muelle_tabla_1)
scene.collection.objects.link(ob_sm_muelle_tabla_2)
scene.collection.objects.link(ob_sm_muelle_tabla_3)
scene.collection.objects.link(ob_sm_muelle_tabla_4)
scene.collection.objects.link(ob_sm_muelle_tabla_5)
scene.collection.objects.link(ob_sm_muelle_posteb_1)
scene.collection.objects.link(ob_sm_muelle_posteb_2)
scene.collection.objects.link(ob_sm_muelle_posteb_3)
scene.collection.objects.link(ob_sm_muelle_pasamanos)
scene.collection.objects.link(ob_sol)
col_collection.objects.link(ob_base_arena)
col_collection.objects.link(ob_sm_muelle_argolla_1)
col_collection.objects.link(ob_sm_muelle_argolla_2)
col_collection.objects.link(ob_cam_muelle)

# ---- scene / render settings (as saved in the file)
scene.camera = ob_cam_muelle
scene.frame_start = 1; scene.frame_end = 250; scene.frame_set(1)
scene.render.engine = 'BLENDER_EEVEE_NEXT'
scene.render.resolution_x = 1200
scene.render.resolution_y = 800
bpy.context.view_layer.update()
